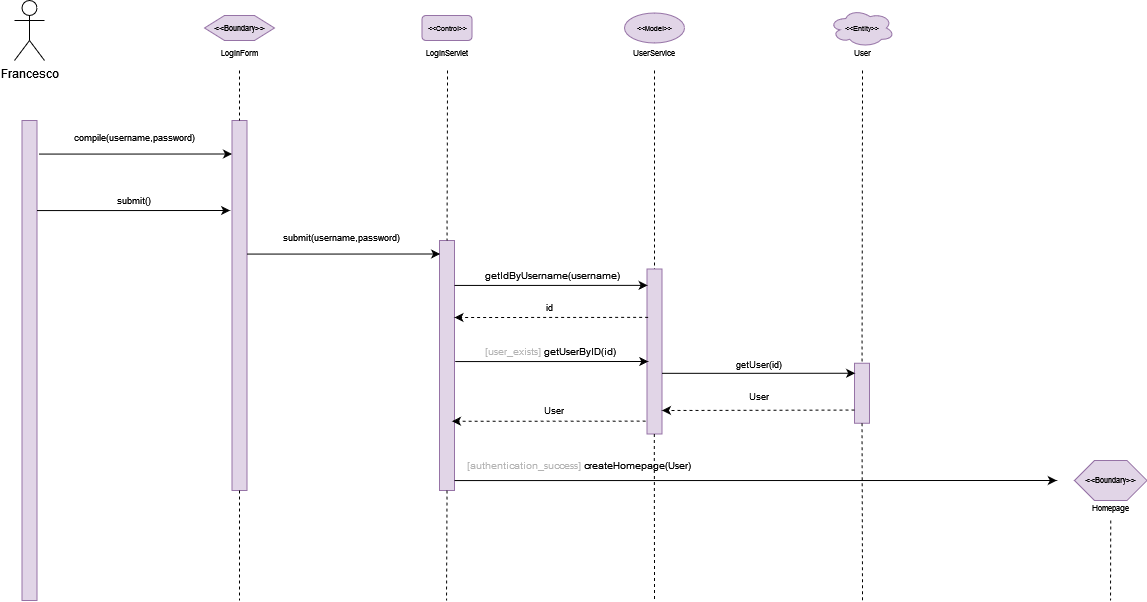

The diagram above was exported from draw.io. Its source (the exported page's mxGraphModel, read from the mxfile embedded in the PNG):
<mxGraphModel dx="1372" dy="717" grid="1" gridSize="10" guides="1" tooltips="1" connect="1" arrows="1" fold="1" page="1" pageScale="1" pageWidth="827" pageHeight="1169" math="0" shadow="0">
  <root>
    <mxCell id="0" />
    <mxCell id="1" parent="0" />
    <mxCell id="YSWSATCDvpHB1jUYzoDS-1" value="Francesco" style="shape=umlActor;verticalLabelPosition=bottom;verticalAlign=top;html=1;outlineConnect=0;" vertex="1" parent="1">
      <mxGeometry x="120" y="120" width="30" height="60" as="geometry" />
    </mxCell>
    <mxCell id="YSWSATCDvpHB1jUYzoDS-2" value="" style="rounded=0;whiteSpace=wrap;html=1;fillColor=#e1d5e7;strokeColor=#9673a6;" vertex="1" parent="1">
      <mxGeometry x="127.5" y="240" width="15" height="480" as="geometry" />
    </mxCell>
    <mxCell id="YSWSATCDvpHB1jUYzoDS-3" value="" style="rounded=0;whiteSpace=wrap;html=1;fillColor=#e1d5e7;strokeColor=#9673a6;" vertex="1" parent="1">
      <mxGeometry x="337.5" y="240" width="15" height="370" as="geometry" />
    </mxCell>
    <mxCell id="YSWSATCDvpHB1jUYzoDS-4" value="" style="endArrow=none;dashed=1;html=1;rounded=0;fontSize=8;entryX=0.5;entryY=0;entryDx=0;entryDy=0;exitX=0.5;exitY=1;exitDx=0;exitDy=0;" edge="1" parent="1" target="YSWSATCDvpHB1jUYzoDS-3">
      <mxGeometry width="50" height="50" relative="1" as="geometry">
        <mxPoint x="345" y="190" as="sourcePoint" />
        <mxPoint x="367.5" y="250" as="targetPoint" />
      </mxGeometry>
    </mxCell>
    <mxCell id="YSWSATCDvpHB1jUYzoDS-5" value="&amp;lt;&amp;lt;Boundary&amp;gt;&amp;gt;" style="shape=hexagon;perimeter=hexagonPerimeter2;whiteSpace=wrap;html=1;fixedSize=1;fontSize=8;fillColor=#e1d5e7;strokeColor=#9673a6;" vertex="1" parent="1">
      <mxGeometry x="310" y="135" width="70" height="25" as="geometry" />
    </mxCell>
    <mxCell id="YSWSATCDvpHB1jUYzoDS-6" value="&lt;div&gt;LoginForm&lt;br&gt;&lt;/div&gt;" style="text;html=1;strokeColor=none;fillColor=none;align=center;verticalAlign=middle;whiteSpace=wrap;rounded=0;fontSize=8;" vertex="1" parent="1">
      <mxGeometry x="330" y="165" width="30" height="15" as="geometry" />
    </mxCell>
    <mxCell id="YSWSATCDvpHB1jUYzoDS-7" value="submit()" style="text;html=1;strokeColor=none;fillColor=none;align=center;verticalAlign=middle;whiteSpace=wrap;rounded=0;fontSize=9;" vertex="1" parent="1">
      <mxGeometry x="180" y="310" width="120" height="20" as="geometry" />
    </mxCell>
    <mxCell id="YSWSATCDvpHB1jUYzoDS-8" value="&amp;lt;&amp;lt;Control&amp;gt;&amp;gt;" style="rounded=1;whiteSpace=wrap;html=1;fontSize=7;fillColor=#e1d5e7;strokeColor=#9673a6;" vertex="1" parent="1">
      <mxGeometry x="527.5" y="135" width="50" height="25" as="geometry" />
    </mxCell>
    <mxCell id="YSWSATCDvpHB1jUYzoDS-9" value="LoginServlet" style="text;html=1;strokeColor=none;fillColor=none;align=center;verticalAlign=middle;whiteSpace=wrap;rounded=0;fontSize=8;" vertex="1" parent="1">
      <mxGeometry x="537.5" y="165" width="30" height="15" as="geometry" />
    </mxCell>
    <mxCell id="YSWSATCDvpHB1jUYzoDS-10" value="" style="rounded=0;whiteSpace=wrap;html=1;fillColor=#e1d5e7;strokeColor=#9673a6;" vertex="1" parent="1">
      <mxGeometry x="545" y="360" width="15" height="250" as="geometry" />
    </mxCell>
    <mxCell id="YSWSATCDvpHB1jUYzoDS-11" value="" style="endArrow=none;dashed=1;html=1;rounded=0;fontSize=8;entryX=0.5;entryY=0;entryDx=0;entryDy=0;" edge="1" parent="1" target="YSWSATCDvpHB1jUYzoDS-10">
      <mxGeometry width="50" height="50" relative="1" as="geometry">
        <mxPoint x="553" y="190" as="sourcePoint" />
        <mxPoint x="597.5" y="263.5" as="targetPoint" />
      </mxGeometry>
    </mxCell>
    <mxCell id="YSWSATCDvpHB1jUYzoDS-12" value="&amp;lt;&amp;lt;Model&amp;gt;&amp;gt;" style="ellipse;whiteSpace=wrap;html=1;fontSize=7;fillColor=#e1d5e7;strokeColor=#9673a6;" vertex="1" parent="1">
      <mxGeometry x="730" y="132.5" width="60" height="30" as="geometry" />
    </mxCell>
    <mxCell id="YSWSATCDvpHB1jUYzoDS-13" value="&lt;font color=&quot;#B3B3B3&quot;&gt;[user_exists]&lt;/font&gt; getUserByID(id)" style="text;html=1;strokeColor=none;fillColor=none;align=center;verticalAlign=middle;whiteSpace=wrap;rounded=0;fontSize=10;" vertex="1" parent="1">
      <mxGeometry x="559.75" y="461" width="192.5" height="20" as="geometry" />
    </mxCell>
    <mxCell id="YSWSATCDvpHB1jUYzoDS-14" value="" style="rounded=0;whiteSpace=wrap;html=1;fillColor=#e1d5e7;strokeColor=#9673a6;" vertex="1" parent="1">
      <mxGeometry x="752.5" y="388.5" width="15" height="165" as="geometry" />
    </mxCell>
    <mxCell id="YSWSATCDvpHB1jUYzoDS-15" value="" style="endArrow=none;dashed=1;html=1;rounded=0;fontSize=8;entryX=0.5;entryY=0;entryDx=0;entryDy=0;" edge="1" parent="1" target="YSWSATCDvpHB1jUYzoDS-14">
      <mxGeometry width="50" height="50" relative="1" as="geometry">
        <mxPoint x="760" y="190" as="sourcePoint" />
        <mxPoint x="782.5" y="288.5" as="targetPoint" />
      </mxGeometry>
    </mxCell>
    <mxCell id="YSWSATCDvpHB1jUYzoDS-16" value="UserService" style="text;html=1;strokeColor=none;fillColor=none;align=center;verticalAlign=middle;whiteSpace=wrap;rounded=0;fontSize=8;" vertex="1" parent="1">
      <mxGeometry x="745" y="165" width="30" height="15" as="geometry" />
    </mxCell>
    <mxCell id="YSWSATCDvpHB1jUYzoDS-17" value="getUser(id)" style="text;html=1;strokeColor=none;fillColor=none;align=center;verticalAlign=middle;whiteSpace=wrap;rounded=0;fontSize=9;" vertex="1" parent="1">
      <mxGeometry x="770" y="473.75" width="190" height="20" as="geometry" />
    </mxCell>
    <mxCell id="YSWSATCDvpHB1jUYzoDS-18" value="&amp;lt;&amp;lt;Entity&amp;gt;&amp;gt;" style="ellipse;shape=cloud;whiteSpace=wrap;html=1;fontSize=7;fillColor=#e1d5e7;strokeColor=#9673a6;" vertex="1" parent="1">
      <mxGeometry x="935" y="128.59000000000003" width="65" height="37.82" as="geometry" />
    </mxCell>
    <mxCell id="YSWSATCDvpHB1jUYzoDS-19" value="" style="rounded=0;whiteSpace=wrap;html=1;fillColor=#e1d5e7;strokeColor=#9673a6;" vertex="1" parent="1">
      <mxGeometry x="960" y="482.75" width="15" height="60" as="geometry" />
    </mxCell>
    <mxCell id="YSWSATCDvpHB1jUYzoDS-20" value="" style="endArrow=none;dashed=1;html=1;rounded=0;fontSize=8;entryX=0.5;entryY=0;entryDx=0;entryDy=0;" edge="1" parent="1" target="YSWSATCDvpHB1jUYzoDS-19">
      <mxGeometry width="50" height="50" relative="1" as="geometry">
        <mxPoint x="968" y="190" as="sourcePoint" />
        <mxPoint x="894.6599999999999" y="381.25" as="targetPoint" />
      </mxGeometry>
    </mxCell>
    <mxCell id="YSWSATCDvpHB1jUYzoDS-21" value="User" style="text;html=1;strokeColor=none;fillColor=none;align=center;verticalAlign=middle;whiteSpace=wrap;rounded=0;fontSize=9;" vertex="1" parent="1">
      <mxGeometry x="805" y="513" width="120" height="5" as="geometry" />
    </mxCell>
    <mxCell id="YSWSATCDvpHB1jUYzoDS-22" value="" style="endArrow=classic;html=1;rounded=0;dashed=1;fontSize=7;entryX=1;entryY=0.333;entryDx=0;entryDy=0;entryPerimeter=0;" edge="1" parent="1">
      <mxGeometry width="50" height="50" relative="1" as="geometry">
        <mxPoint x="960" y="529.54" as="sourcePoint" />
        <mxPoint x="767.5" y="529.96" as="targetPoint" />
      </mxGeometry>
    </mxCell>
    <mxCell id="YSWSATCDvpHB1jUYzoDS-23" value="" style="endArrow=none;dashed=1;html=1;rounded=0;fontSize=8;exitX=0.5;exitY=1;exitDx=0;exitDy=0;" edge="1" parent="1" source="YSWSATCDvpHB1jUYzoDS-19">
      <mxGeometry width="50" height="50" relative="1" as="geometry">
        <mxPoint x="894.9899999999998" y="596.25" as="sourcePoint" />
        <mxPoint x="968" y="720" as="targetPoint" />
      </mxGeometry>
    </mxCell>
    <mxCell id="YSWSATCDvpHB1jUYzoDS-26" value="" style="endArrow=none;dashed=1;html=1;rounded=0;fontSize=8;exitX=0.5;exitY=1;exitDx=0;exitDy=0;" edge="1" parent="1" source="YSWSATCDvpHB1jUYzoDS-3">
      <mxGeometry width="50" height="50" relative="1" as="geometry">
        <mxPoint x="345" y="620" as="sourcePoint" />
        <mxPoint x="345" y="720" as="targetPoint" />
        <Array as="points" />
      </mxGeometry>
    </mxCell>
    <mxCell id="YSWSATCDvpHB1jUYzoDS-28" value="User" style="text;html=1;strokeColor=none;fillColor=none;align=center;verticalAlign=middle;whiteSpace=wrap;rounded=0;fontSize=8;" vertex="1" parent="1">
      <mxGeometry x="952.5" y="165" width="30" height="15" as="geometry" />
    </mxCell>
    <mxCell id="YSWSATCDvpHB1jUYzoDS-29" value="" style="endArrow=classic;html=1;rounded=0;exitX=1;exitY=0;exitDx=0;exitDy=0;entryX=-0.125;entryY=0.121;entryDx=0;entryDy=0;entryPerimeter=0;" edge="1" parent="1">
      <mxGeometry width="50" height="50" relative="1" as="geometry">
        <mxPoint x="142.5" y="330.06999999999994" as="sourcePoint" />
        <mxPoint x="335.625" y="330" as="targetPoint" />
        <Array as="points">
          <mxPoint x="190" y="330.07000000000005" />
          <mxPoint x="210" y="330.07000000000005" />
        </Array>
      </mxGeometry>
    </mxCell>
    <mxCell id="YSWSATCDvpHB1jUYzoDS-30" value="" style="endArrow=classic;html=1;rounded=0;exitX=1;exitY=0;exitDx=0;exitDy=0;entryX=-0.125;entryY=0.121;entryDx=0;entryDy=0;entryPerimeter=0;" edge="1" parent="1">
      <mxGeometry width="50" height="50" relative="1" as="geometry">
        <mxPoint x="352.5" y="373.57000000000016" as="sourcePoint" />
        <mxPoint x="545.625" y="373.5000000000002" as="targetPoint" />
        <Array as="points">
          <mxPoint x="400" y="373.57000000000005" />
          <mxPoint x="420" y="373.57000000000005" />
        </Array>
      </mxGeometry>
    </mxCell>
    <mxCell id="YSWSATCDvpHB1jUYzoDS-31" value="&lt;div style=&quot;font-size: 9px&quot;&gt;&lt;font style=&quot;font-size: 9px&quot;&gt;submit(username,password)&lt;/font&gt;&lt;/div&gt;" style="text;html=1;strokeColor=none;fillColor=none;align=center;verticalAlign=middle;whiteSpace=wrap;rounded=0;fontSize=9;" vertex="1" parent="1">
      <mxGeometry x="350" y="340" width="195" height="33.5" as="geometry" />
    </mxCell>
    <mxCell id="YSWSATCDvpHB1jUYzoDS-32" value="" style="endArrow=classic;html=1;rounded=0;exitX=1;exitY=0;exitDx=0;exitDy=0;entryX=-0.125;entryY=0.121;entryDx=0;entryDy=0;entryPerimeter=0;" edge="1" parent="1">
      <mxGeometry width="50" height="50" relative="1" as="geometry">
        <mxPoint x="144.3800000000001" y="273.57000000000016" as="sourcePoint" />
        <mxPoint x="337.5050000000001" y="273.5000000000002" as="targetPoint" />
        <Array as="points">
          <mxPoint x="191.88" y="273.57000000000005" />
          <mxPoint x="211.88" y="273.57000000000005" />
        </Array>
      </mxGeometry>
    </mxCell>
    <mxCell id="YSWSATCDvpHB1jUYzoDS-34" value="" style="endArrow=classic;html=1;rounded=0;exitX=1;exitY=0;exitDx=0;exitDy=0;entryX=-0.125;entryY=0.121;entryDx=0;entryDy=0;entryPerimeter=0;" edge="1" parent="1">
      <mxGeometry width="50" height="50" relative="1" as="geometry">
        <mxPoint x="560" y="404.9300000000005" as="sourcePoint" />
        <mxPoint x="753.125" y="404.8600000000001" as="targetPoint" />
        <Array as="points">
          <mxPoint x="607.5" y="404.93000000000006" />
          <mxPoint x="627.5" y="404.93000000000006" />
        </Array>
      </mxGeometry>
    </mxCell>
    <mxCell id="YSWSATCDvpHB1jUYzoDS-35" value="&lt;div style=&quot;font-size: 9px&quot;&gt;&lt;font style=&quot;font-size: 9px&quot;&gt;compile(username,password)&lt;/font&gt;&lt;/div&gt;" style="text;html=1;strokeColor=none;fillColor=none;align=center;verticalAlign=middle;whiteSpace=wrap;rounded=0;fontSize=9;" vertex="1" parent="1">
      <mxGeometry x="142.5" y="240" width="195" height="33.5" as="geometry" />
    </mxCell>
    <mxCell id="YSWSATCDvpHB1jUYzoDS-38" value="User" style="text;html=1;strokeColor=none;fillColor=none;align=center;verticalAlign=middle;whiteSpace=wrap;rounded=0;fontSize=9;" vertex="1" parent="1">
      <mxGeometry x="562.25" y="513" width="195" height="33.5" as="geometry" />
    </mxCell>
    <mxCell id="YSWSATCDvpHB1jUYzoDS-39" value="" style="endArrow=classic;html=1;rounded=0;dashed=1;fontSize=7;exitX=0.073;exitY=0.293;exitDx=0;exitDy=0;exitPerimeter=0;" edge="1" parent="1" source="YSWSATCDvpHB1jUYzoDS-14">
      <mxGeometry width="50" height="50" relative="1" as="geometry">
        <mxPoint x="749.5049999999999" y="436.5999999999999" as="sourcePoint" />
        <mxPoint x="560" y="436.9999999999998" as="targetPoint" />
      </mxGeometry>
    </mxCell>
    <mxCell id="YSWSATCDvpHB1jUYzoDS-40" value="id" style="text;html=1;strokeColor=none;fillColor=none;align=center;verticalAlign=middle;whiteSpace=wrap;rounded=0;fontSize=9;" vertex="1" parent="1">
      <mxGeometry x="557.5" y="420" width="195" height="13.5" as="geometry" />
    </mxCell>
    <mxCell id="YSWSATCDvpHB1jUYzoDS-41" value="" style="endArrow=classic;html=1;rounded=0;dashed=1;fontSize=7;exitX=0.073;exitY=0.293;exitDx=0;exitDy=0;exitPerimeter=0;" edge="1" parent="1">
      <mxGeometry width="50" height="50" relative="1" as="geometry">
        <mxPoint x="751.0950000000003" y="540.605" as="sourcePoint" />
        <mxPoint x="557.5" y="540.7599999999998" as="targetPoint" />
      </mxGeometry>
    </mxCell>
    <mxCell id="YSWSATCDvpHB1jUYzoDS-42" value="getIdByUsername(username)" style="text;html=1;strokeColor=none;fillColor=none;align=center;verticalAlign=middle;whiteSpace=wrap;rounded=0;fontSize=10;" vertex="1" parent="1">
      <mxGeometry x="562.25" y="390" width="192.5" height="10" as="geometry" />
    </mxCell>
    <mxCell id="YSWSATCDvpHB1jUYzoDS-43" value="" style="endArrow=classic;html=1;rounded=0;exitX=1;exitY=0;exitDx=0;exitDy=0;entryX=-0.125;entryY=0.121;entryDx=0;entryDy=0;entryPerimeter=0;" edge="1" parent="1">
      <mxGeometry width="50" height="50" relative="1" as="geometry">
        <mxPoint x="560.69" y="481.07000000000016" as="sourcePoint" />
        <mxPoint x="753.815" y="481.0000000000002" as="targetPoint" />
        <Array as="points">
          <mxPoint x="608.19" y="481.07000000000005" />
          <mxPoint x="628.19" y="481.07000000000005" />
        </Array>
      </mxGeometry>
    </mxCell>
    <mxCell id="YSWSATCDvpHB1jUYzoDS-44" value="" style="endArrow=classic;html=1;rounded=0;exitX=1;exitY=0;exitDx=0;exitDy=0;entryX=-0.125;entryY=0.121;entryDx=0;entryDy=0;entryPerimeter=0;" edge="1" parent="1">
      <mxGeometry width="50" height="50" relative="1" as="geometry">
        <mxPoint x="767.5" y="492.82000000000016" as="sourcePoint" />
        <mxPoint x="960.625" y="492.75" as="targetPoint" />
        <Array as="points">
          <mxPoint x="815" y="492.82000000000005" />
          <mxPoint x="835" y="492.82000000000005" />
        </Array>
      </mxGeometry>
    </mxCell>
    <mxCell id="YSWSATCDvpHB1jUYzoDS-49" value="&lt;div&gt;&lt;font color=&quot;#B3B3B3&quot;&gt;[authentication_success] &lt;/font&gt;createHomepage(User)&lt;/div&gt;" style="text;html=1;strokeColor=none;fillColor=none;align=center;verticalAlign=middle;whiteSpace=wrap;rounded=0;fontSize=10;" vertex="1" parent="1">
      <mxGeometry x="559.75" y="575" width="250.25" height="20" as="geometry" />
    </mxCell>
    <mxCell id="YSWSATCDvpHB1jUYzoDS-50" value="" style="endArrow=classic;html=1;rounded=0;exitX=1;exitY=0;exitDx=0;exitDy=0;" edge="1" parent="1">
      <mxGeometry width="50" height="50" relative="1" as="geometry">
        <mxPoint x="560" y="600.07" as="sourcePoint" />
        <mxPoint x="1162.31" y="600" as="targetPoint" />
        <Array as="points">
          <mxPoint x="607.5" y="600.07" />
          <mxPoint x="627.5" y="600.07" />
        </Array>
      </mxGeometry>
    </mxCell>
    <mxCell id="YSWSATCDvpHB1jUYzoDS-51" value="" style="endArrow=none;dashed=1;html=1;rounded=0;fontSize=8;exitX=0.5;exitY=1;exitDx=0;exitDy=0;" edge="1" parent="1">
      <mxGeometry width="50" height="50" relative="1" as="geometry">
        <mxPoint x="759.75" y="553.5" as="sourcePoint" />
        <mxPoint x="760" y="720" as="targetPoint" />
      </mxGeometry>
    </mxCell>
    <mxCell id="YSWSATCDvpHB1jUYzoDS-52" value="" style="endArrow=none;dashed=1;html=1;rounded=0;fontSize=8;exitX=0.5;exitY=1;exitDx=0;exitDy=0;" edge="1" parent="1" source="YSWSATCDvpHB1jUYzoDS-10">
      <mxGeometry width="50" height="50" relative="1" as="geometry">
        <mxPoint x="552" y="620" as="sourcePoint" />
        <mxPoint x="552" y="720" as="targetPoint" />
      </mxGeometry>
    </mxCell>
    <mxCell id="YSWSATCDvpHB1jUYzoDS-53" value="&amp;lt;&amp;lt;Boundary&amp;gt;&amp;gt;" style="shape=hexagon;perimeter=hexagonPerimeter2;whiteSpace=wrap;html=1;fixedSize=1;fontSize=8;fillColor=#e1d5e7;strokeColor=#9673a6;" vertex="1" parent="1">
      <mxGeometry x="1180" y="580" width="72.5" height="40" as="geometry" />
    </mxCell>
    <mxCell id="YSWSATCDvpHB1jUYzoDS-55" value="" style="endArrow=none;dashed=1;html=1;rounded=0;fontSize=8;" edge="1" parent="1">
      <mxGeometry width="50" height="50" relative="1" as="geometry">
        <mxPoint x="1216.21" y="640" as="sourcePoint" />
        <mxPoint x="1216" y="720" as="targetPoint" />
      </mxGeometry>
    </mxCell>
    <mxCell id="YSWSATCDvpHB1jUYzoDS-56" value="&lt;div&gt;Homepage&lt;/div&gt;" style="text;html=1;strokeColor=none;fillColor=none;align=center;verticalAlign=middle;whiteSpace=wrap;rounded=0;fontSize=8;" vertex="1" parent="1">
      <mxGeometry x="1201.25" y="620" width="30" height="15" as="geometry" />
    </mxCell>
  </root>
</mxGraphModel>